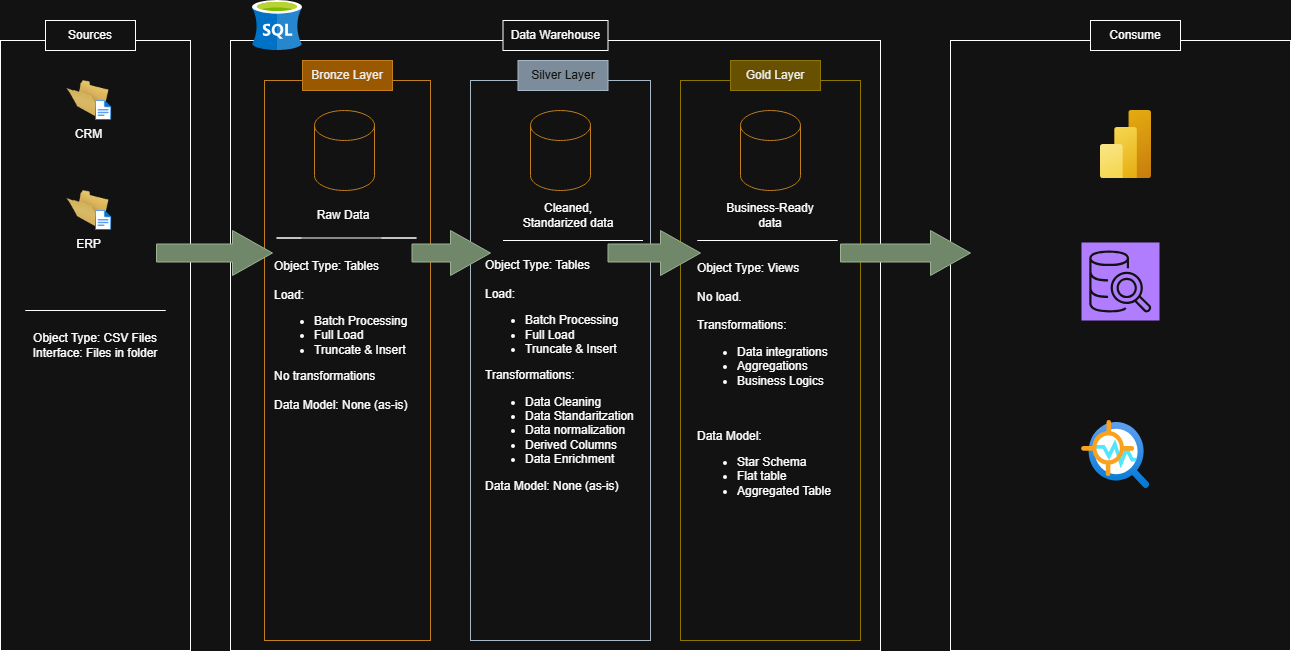

The diagram above was exported from draw.io. Its source (the exported page's mxGraphModel, read from the mxfile embedded in the PNG):
<mxGraphModel dx="1406" dy="1963" grid="1" gridSize="10" guides="1" tooltips="1" connect="1" arrows="1" fold="1" page="1" pageScale="1" pageWidth="827" pageHeight="1169" math="0" shadow="0">
  <root>
    <mxCell id="0" />
    <mxCell id="1" parent="0" />
    <mxCell id="1zd7fQL1HZ3UiC9an6tj-1" parent="1" style="rounded=0;whiteSpace=wrap;html=1;fillColor=none;" value="" vertex="1">
      <mxGeometry height="610" width="190" x="220" y="-20" as="geometry" />
    </mxCell>
    <mxCell id="1zd7fQL1HZ3UiC9an6tj-2" parent="1" style="rounded=0;whiteSpace=wrap;html=1;" value="Sources" vertex="1">
      <mxGeometry height="30" width="90" x="265" y="-40" as="geometry" />
    </mxCell>
    <mxCell id="1zd7fQL1HZ3UiC9an6tj-3" parent="1" style="rounded=0;whiteSpace=wrap;html=1;fillColor=none;" value="" vertex="1">
      <mxGeometry height="610" width="650" x="450" y="-20" as="geometry" />
    </mxCell>
    <mxCell id="1zd7fQL1HZ3UiC9an6tj-4" parent="1" style="rounded=0;whiteSpace=wrap;html=1;align=center;" value="Data Warehouse" vertex="1">
      <mxGeometry height="30" width="105" x="722.5" y="-40" as="geometry" />
    </mxCell>
    <mxCell id="1zd7fQL1HZ3UiC9an6tj-5" parent="1" style="rounded=0;whiteSpace=wrap;html=1;fillColor=none;" value="" vertex="1">
      <mxGeometry height="610" width="340" x="1170" y="-20" as="geometry" />
    </mxCell>
    <mxCell id="1zd7fQL1HZ3UiC9an6tj-6" parent="1" style="rounded=0;whiteSpace=wrap;html=1;" value="Consume" vertex="1">
      <mxGeometry height="30" width="90" x="1310" y="-40" as="geometry" />
    </mxCell>
    <mxCell id="1zd7fQL1HZ3UiC9an6tj-8" parent="1" style="rounded=0;whiteSpace=wrap;html=1;fillColor=none;fontColor=#000000;strokeColor=#BD7000;" value="" vertex="1">
      <mxGeometry height="560" width="166" x="484" y="20" as="geometry" />
    </mxCell>
    <mxCell id="1zd7fQL1HZ3UiC9an6tj-7" parent="1" style="rounded=0;whiteSpace=wrap;html=1;fillColor=#f0a30a;fontColor=#000000;strokeColor=#BD7000;" value="Bronze Layer" vertex="1">
      <mxGeometry height="30" width="90" x="522" as="geometry" />
    </mxCell>
    <mxCell id="1zd7fQL1HZ3UiC9an6tj-11" parent="1" style="rounded=0;whiteSpace=wrap;html=1;fillColor=none;fontColor=#ffffff;strokeColor=#314354;" value="" vertex="1">
      <mxGeometry height="560" width="180" x="690" y="20" as="geometry" />
    </mxCell>
    <mxCell id="1zd7fQL1HZ3UiC9an6tj-12" parent="1" style="rounded=0;whiteSpace=wrap;html=1;fillColor=#647687;fontColor=#ffffff;strokeColor=#314354;" value="Silver Layer" vertex="1">
      <mxGeometry height="30" width="90" x="737.5" as="geometry" />
    </mxCell>
    <mxCell id="1zd7fQL1HZ3UiC9an6tj-13" parent="1" style="rounded=0;whiteSpace=wrap;html=1;fillColor=none;fontColor=#000000;strokeColor=#B09500;" value="" vertex="1">
      <mxGeometry height="560" width="180" x="900" y="20" as="geometry" />
    </mxCell>
    <mxCell id="1zd7fQL1HZ3UiC9an6tj-14" parent="1" style="rounded=0;whiteSpace=wrap;html=1;fillColor=#e3c800;fontColor=#000000;strokeColor=#B09500;" value="Gold Layer" vertex="1">
      <mxGeometry height="30" width="90" x="950" as="geometry" />
    </mxCell>
    <mxCell id="1zd7fQL1HZ3UiC9an6tj-15" parent="1" style="image;html=1;image=img/lib/clip_art/general/Empty_Folder_128x128.png" value="CRM&lt;span style=&quot;color: rgba(0, 0, 0, 0); font-family: monospace; font-size: 0px; text-align: start; background-color: rgb(27, 29, 30);&quot;&gt;%3CmxGraphModel%3E%3Croot%3E%3CmxCell%20id%3D%220%22%2F%3E%3CmxCell%20id%3D%221%22%20parent%3D%220%22%2F%3E%3CmxCell%20id%3D%222%22%20parent%3D%221%22%20style%3D%22rounded%3D0%3BwhiteSpace%3Dwrap%3Bhtml%3D1%3BfillColor%3Dnone%3BfontColor%3D%23000000%3BstrokeColor%3D%23BD7000%3B%22%20value%3D%22%22%20vertex%3D%221%22%3E%3CmxGeometry%20height%3D%22260%22%20width%3D%22120%22%20x%3D%22294%22%20y%3D%22230%22%20as%3D%22geometry%22%2F%3E%3C%2FmxCell%3E%3CmxCell%20id%3D%223%22%20parent%3D%221%22%20style%3D%22rounded%3D0%3BwhiteSpace%3Dwrap%3Bhtml%3D1%3BfillColor%3D%23f0a30a%3BfontColor%3D%23000000%3BstrokeColor%3D%23BD7000%3B%22%20value%3D%22Bronze%20Layer%22%20vertex%3D%221%22%3E%3CmxGeometry%20height%3D%2230%22%20width%3D%2290%22%20x%3D%22309%22%20y%3D%22210%22%20as%3D%22geometry%22%2F%3E%3C%2FmxCell%3E%3C%2Froot%3E%3C%2FmxGraphModel%3E&lt;/span&gt;" vertex="1">
      <mxGeometry height="40" width="75" x="270" y="20" as="geometry" />
    </mxCell>
    <mxCell id="1zd7fQL1HZ3UiC9an6tj-16" parent="1" style="image;aspect=fixed;html=1;points=[];align=center;fontSize=12;image=img/lib/azure2/general/File.svg;" value="" vertex="1">
      <mxGeometry height="20" width="16.23" x="315" y="40" as="geometry" />
    </mxCell>
    <mxCell id="1zd7fQL1HZ3UiC9an6tj-19" parent="1" style="image;html=1;image=img/lib/clip_art/general/Empty_Folder_128x128.png" value="ERP" vertex="1">
      <mxGeometry height="40" width="75" x="270" y="130" as="geometry" />
    </mxCell>
    <mxCell id="1zd7fQL1HZ3UiC9an6tj-20" parent="1" style="image;aspect=fixed;html=1;points=[];align=center;fontSize=12;image=img/lib/azure2/general/File.svg;" value="" vertex="1">
      <mxGeometry height="20" width="16.23" x="315" y="150" as="geometry" />
    </mxCell>
    <mxCell id="1zd7fQL1HZ3UiC9an6tj-22" edge="1" parent="1" style="endArrow=none;html=1;rounded=0;" value="">
      <mxGeometry height="50" relative="1" width="50" as="geometry">
        <Array as="points">
          <mxPoint x="245" y="250" />
          <mxPoint x="385" y="250" />
        </Array>
        <mxPoint x="270" y="250" as="sourcePoint" />
        <mxPoint x="350" y="250" as="targetPoint" />
      </mxGeometry>
    </mxCell>
    <mxCell id="1zd7fQL1HZ3UiC9an6tj-24" parent="1" style="text;html=1;whiteSpace=wrap;strokeColor=none;fillColor=none;align=center;verticalAlign=middle;rounded=0;" value="Object Type: CSV Files&lt;div&gt;Interface: Files in folder&lt;/div&gt;" vertex="1">
      <mxGeometry height="30" width="130" x="250" y="270" as="geometry" />
    </mxCell>
    <mxCell id="1zd7fQL1HZ3UiC9an6tj-25" parent="1" style="shape=cylinder3;whiteSpace=wrap;html=1;boundedLbl=1;backgroundOutline=1;size=15;fillColor=default;fontColor=#000000;strokeColor=#BD7000;gradientColor=none;" value="" vertex="1">
      <mxGeometry height="80" width="60" x="534" y="50" as="geometry" />
    </mxCell>
    <mxCell id="1zd7fQL1HZ3UiC9an6tj-26" parent="1" style="shape=cylinder3;whiteSpace=wrap;html=1;boundedLbl=1;backgroundOutline=1;size=15;fillColor=default;fontColor=#000000;strokeColor=#BD7000;gradientColor=none;" value="" vertex="1">
      <mxGeometry height="80" width="60" x="750" y="50" as="geometry" />
    </mxCell>
    <mxCell id="1zd7fQL1HZ3UiC9an6tj-27" parent="1" style="shape=cylinder3;whiteSpace=wrap;html=1;boundedLbl=1;backgroundOutline=1;size=15;fillColor=default;fontColor=#000000;strokeColor=#BD7000;gradientColor=none;" value="" vertex="1">
      <mxGeometry height="80" width="60" x="960" y="50" as="geometry" />
    </mxCell>
    <mxCell id="1zd7fQL1HZ3UiC9an6tj-28" parent="1" style="html=1;shadow=0;dashed=0;align=center;verticalAlign=middle;shape=mxgraph.arrows2.arrow;dy=0.6;dx=40;notch=0;fillColor=#6d8764;fontColor=#ffffff;strokeColor=#3A5431;" value="" vertex="1">
      <mxGeometry height="45" width="116" x="376" y="170" as="geometry" />
    </mxCell>
    <mxCell id="1zd7fQL1HZ3UiC9an6tj-30" parent="1" style="html=1;shadow=0;dashed=0;align=center;verticalAlign=middle;shape=mxgraph.arrows2.arrow;dy=0.6;dx=40;notch=0;fillColor=#6d8764;fontColor=#ffffff;strokeColor=#3A5431;" value="" vertex="1">
      <mxGeometry height="45" width="78.5" x="631.5" y="170" as="geometry" />
    </mxCell>
    <mxCell id="1zd7fQL1HZ3UiC9an6tj-31" parent="1" style="html=1;shadow=0;dashed=0;align=center;verticalAlign=middle;shape=mxgraph.arrows2.arrow;dy=0.6;dx=40;notch=0;fillColor=#6d8764;fontColor=#ffffff;strokeColor=#3A5431;" value="" vertex="1">
      <mxGeometry height="45" width="92.5" x="827.5" y="170" as="geometry" />
    </mxCell>
    <mxCell id="1zd7fQL1HZ3UiC9an6tj-32" parent="1" style="html=1;shadow=0;dashed=0;align=center;verticalAlign=middle;shape=mxgraph.arrows2.arrow;dy=0.6;dx=40;notch=0;fillColor=#6d8764;fontColor=#ffffff;strokeColor=#3A5431;" value="" vertex="1">
      <mxGeometry height="45" width="130" x="1060" y="170" as="geometry" />
    </mxCell>
    <mxCell id="1zd7fQL1HZ3UiC9an6tj-33" parent="1" style="text;html=1;whiteSpace=wrap;strokeColor=none;fillColor=none;align=center;verticalAlign=middle;rounded=0;" value="Raw Data" vertex="1">
      <mxGeometry height="30" width="60" x="533" y="140" as="geometry" />
    </mxCell>
    <mxCell id="1zd7fQL1HZ3UiC9an6tj-34" parent="1" style="text;html=1;whiteSpace=wrap;strokeColor=none;fillColor=none;align=center;verticalAlign=middle;rounded=0;" value="Cleaned, Standarized data" vertex="1">
      <mxGeometry height="30" width="100" x="737.5" y="140" as="geometry" />
    </mxCell>
    <mxCell id="1zd7fQL1HZ3UiC9an6tj-35" parent="1" style="text;html=1;whiteSpace=wrap;strokeColor=none;fillColor=none;align=center;verticalAlign=middle;rounded=0;" value="Business-Ready data" vertex="1">
      <mxGeometry height="30" width="100" x="940" y="140" as="geometry" />
    </mxCell>
    <mxCell id="1zd7fQL1HZ3UiC9an6tj-36" edge="1" parent="1" style="endArrow=none;html=1;rounded=0;" value="">
      <mxGeometry height="50" relative="1" width="50" as="geometry">
        <Array as="points">
          <mxPoint x="496" y="177.5" />
          <mxPoint x="636" y="177.5" />
        </Array>
        <mxPoint x="521" y="177.5" as="sourcePoint" />
        <mxPoint x="601" y="177.5" as="targetPoint" />
      </mxGeometry>
    </mxCell>
    <mxCell id="1zd7fQL1HZ3UiC9an6tj-37" edge="1" parent="1" style="endArrow=none;html=1;rounded=0;" value="">
      <mxGeometry height="50" relative="1" width="50" as="geometry">
        <Array as="points">
          <mxPoint x="722.5" y="180" />
          <mxPoint x="862.5" y="180" />
        </Array>
        <mxPoint x="747.5" y="180" as="sourcePoint" />
        <mxPoint x="827.5" y="180" as="targetPoint" />
      </mxGeometry>
    </mxCell>
    <mxCell id="1zd7fQL1HZ3UiC9an6tj-38" edge="1" parent="1" style="endArrow=none;html=1;rounded=0;" value="">
      <mxGeometry height="50" relative="1" width="50" as="geometry">
        <Array as="points">
          <mxPoint x="917" y="180" />
          <mxPoint x="1057" y="180" />
        </Array>
        <mxPoint x="942" y="180" as="sourcePoint" />
        <mxPoint x="1022" y="180" as="targetPoint" />
      </mxGeometry>
    </mxCell>
    <mxCell id="1zd7fQL1HZ3UiC9an6tj-39" parent="1" style="text;html=1;whiteSpace=wrap;strokeColor=none;fillColor=none;align=left;verticalAlign=middle;rounded=0;" value="&lt;div style=&quot;&quot;&gt;&lt;span style=&quot;background-color: transparent; color: light-dark(rgb(0, 0, 0), rgb(255, 255, 255));&quot;&gt;Object Type: Tables&lt;/span&gt;&lt;/div&gt;&lt;div style=&quot;&quot;&gt;&lt;span style=&quot;background-color: transparent; color: light-dark(rgb(0, 0, 0), rgb(255, 255, 255));&quot;&gt;&lt;br&gt;&lt;/span&gt;&lt;/div&gt;&lt;div&gt;Load:&lt;/div&gt;&lt;div&gt;&lt;ul&gt;&lt;li&gt;Batch Processing&lt;/li&gt;&lt;li style=&quot;&quot;&gt;Full Load&lt;/li&gt;&lt;li&gt;Truncate &amp;amp; Insert&lt;/li&gt;&lt;/ul&gt;&lt;div&gt;No transformations&lt;/div&gt;&lt;/div&gt;&lt;div&gt;&lt;br&gt;&lt;/div&gt;&lt;div&gt;Data Model: None (as-is)&lt;/div&gt;" vertex="1">
      <mxGeometry height="130" width="150" x="492" y="210" as="geometry" />
    </mxCell>
    <mxCell id="1zd7fQL1HZ3UiC9an6tj-43" parent="1" style="text;html=1;whiteSpace=wrap;strokeColor=none;fillColor=none;align=left;verticalAlign=middle;rounded=0;" value="&lt;div style=&quot;&quot;&gt;&lt;span style=&quot;background-color: transparent; color: light-dark(rgb(0, 0, 0), rgb(255, 255, 255));&quot;&gt;Object Type: Tables&lt;/span&gt;&lt;/div&gt;&lt;div style=&quot;&quot;&gt;&lt;span style=&quot;background-color: transparent; color: light-dark(rgb(0, 0, 0), rgb(255, 255, 255));&quot;&gt;&lt;br&gt;&lt;/span&gt;&lt;/div&gt;&lt;div&gt;Load:&lt;/div&gt;&lt;div&gt;&lt;ul&gt;&lt;li&gt;Batch Processing&lt;/li&gt;&lt;li style=&quot;&quot;&gt;Full Load&lt;/li&gt;&lt;li&gt;Truncate &amp;amp; Insert&lt;/li&gt;&lt;/ul&gt;&lt;div&gt;Transformations:&lt;br&gt;&lt;ul&gt;&lt;li&gt;Data Cleaning&lt;/li&gt;&lt;li&gt;Data Standaritzation&lt;/li&gt;&lt;li&gt;Data normalization&lt;/li&gt;&lt;li&gt;Derived Columns&lt;/li&gt;&lt;li&gt;Data Enrichment&lt;/li&gt;&lt;/ul&gt;&lt;/div&gt;&lt;/div&gt;&lt;div&gt;Data Model: None (as-is)&lt;/div&gt;" vertex="1">
      <mxGeometry height="130" width="160" x="702.5" y="250" as="geometry" />
    </mxCell>
    <mxCell id="1zd7fQL1HZ3UiC9an6tj-44" parent="1" style="text;html=1;whiteSpace=wrap;strokeColor=none;fillColor=none;align=left;verticalAlign=middle;rounded=0;" value="&lt;div style=&quot;&quot;&gt;&lt;span style=&quot;background-color: transparent; color: light-dark(rgb(0, 0, 0), rgb(255, 255, 255));&quot;&gt;Object Type: Views&lt;/span&gt;&lt;/div&gt;&lt;div style=&quot;&quot;&gt;&lt;span style=&quot;background-color: transparent; color: light-dark(rgb(0, 0, 0), rgb(255, 255, 255));&quot;&gt;&lt;br&gt;&lt;/span&gt;&lt;/div&gt;&lt;div style=&quot;&quot;&gt;No load.&lt;/div&gt;&lt;div style=&quot;&quot;&gt;&lt;br&gt;&lt;/div&gt;&lt;div style=&quot;&quot;&gt;Transformations:&lt;/div&gt;&lt;div style=&quot;&quot;&gt;&lt;ul&gt;&lt;li&gt;Data integrations&lt;/li&gt;&lt;li&gt;Aggregations&lt;/li&gt;&lt;li&gt;Business Logics&lt;/li&gt;&lt;/ul&gt;&lt;/div&gt;&lt;div&gt;&lt;br&gt;&lt;/div&gt;&lt;div&gt;&lt;br&gt;&lt;/div&gt;&lt;div&gt;Data Model:&lt;/div&gt;&lt;div&gt;&lt;ul&gt;&lt;li&gt;Star Schema&lt;/li&gt;&lt;li&gt;Flat table&lt;/li&gt;&lt;li&gt;Aggregated Table&lt;/li&gt;&lt;/ul&gt;&lt;/div&gt;" vertex="1">
      <mxGeometry height="130" width="150" x="915" y="260" as="geometry" />
    </mxCell>
    <mxCell id="1zd7fQL1HZ3UiC9an6tj-45" parent="1" style="image;aspect=fixed;html=1;points=[];align=center;fontSize=12;image=img/lib/azure2/analytics/Power_BI_Embedded.svg;" value="" vertex="1">
      <mxGeometry height="68" width="51" x="1320" y="50" as="geometry" />
    </mxCell>
    <mxCell id="1zd7fQL1HZ3UiC9an6tj-46" parent="1" style="sketch=0;points=[[0,0,0],[0.25,0,0],[0.5,0,0],[0.75,0,0],[1,0,0],[0,1,0],[0.25,1,0],[0.5,1,0],[0.75,1,0],[1,1,0],[0,0.25,0],[0,0.5,0],[0,0.75,0],[1,0.25,0],[1,0.5,0],[1,0.75,0]];outlineConnect=0;fontColor=#232F3E;fillColor=#8C4FFF;strokeColor=#ffffff;dashed=0;verticalLabelPosition=bottom;verticalAlign=top;align=center;html=1;fontSize=12;fontStyle=0;aspect=fixed;shape=mxgraph.aws4.resourceIcon;resIcon=mxgraph.aws4.sql_workbench;" value="" vertex="1">
      <mxGeometry height="78" width="78" x="1301" y="182" as="geometry" />
    </mxCell>
    <mxCell id="1zd7fQL1HZ3UiC9an6tj-47" parent="1" style="image;aspect=fixed;html=1;points=[];align=center;fontSize=12;image=img/lib/azure2/ai_machine_learning/Anomaly_Detector.svg;" value="" vertex="1">
      <mxGeometry height="68" width="68" x="1301" y="360" as="geometry" />
    </mxCell>
    <mxCell id="1zd7fQL1HZ3UiC9an6tj-48" parent="1" style="image;sketch=0;aspect=fixed;html=1;points=[];align=center;fontSize=12;image=img/lib/mscae/dep/SQL_Server_Stretch_DB.svg;" value="" vertex="1">
      <mxGeometry height="50" width="50" x="472" y="-60" as="geometry" />
    </mxCell>
  </root>
</mxGraphModel>